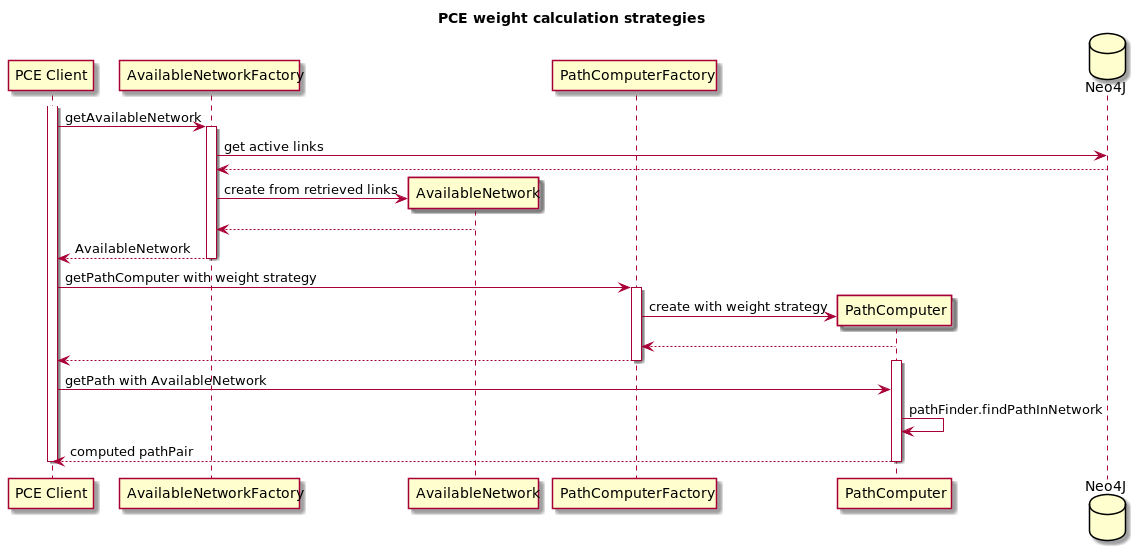

The diagram above was rendered by PlantUML. Its source (embedded in the PNG):
@startuml
title PCE weight calculation strategies

participant "PCE Client" as Client
participant AvailableNetworkFactory
participant AvailableNetwork
participant PathComputerFactory
participant PathComputer
database Neo4J

activate Client

Client -> AvailableNetworkFactory: getAvailableNetwork
activate AvailableNetworkFactory
AvailableNetworkFactory -> Neo4J: get active links
Neo4J --> AvailableNetworkFactory
create AvailableNetwork
AvailableNetworkFactory -> AvailableNetwork: create from retrieved links
AvailableNetwork --> AvailableNetworkFactory
AvailableNetworkFactory --> Client: AvailableNetwork
deactivate AvailableNetworkFactory

Client -> PathComputerFactory: getPathComputer with weight strategy
activate PathComputerFactory
create PathComputer
PathComputerFactory -> PathComputer: create with weight strategy
PathComputer --> PathComputerFactory
PathComputerFactory --> Client
deactivate PathComputerFactory

activate PathComputer
Client -> PathComputer: getPath with AvailableNetwork
PathComputer -> PathComputer: pathFinder.findPathInNetwork
PathComputer --> Client: computed pathPair
deactivate PathComputer

deactivate Client
@enduml